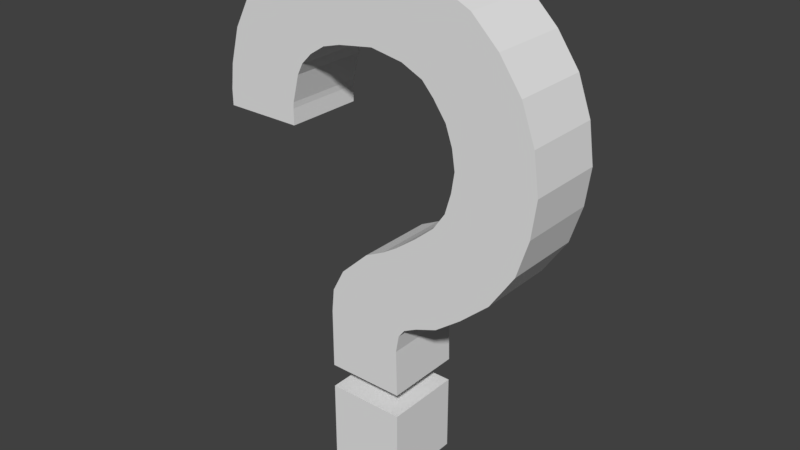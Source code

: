 # Source: Questionblend.blend  (saved by Blender 2.79.0; exported with 4.5.12 LTS)
import bpy
from mathutils import Matrix  # noqa: F401  (used for matrix-valued properties, if any)

bpy.ops.wm.read_factory_settings(use_empty=True)
scene = bpy.context.scene
scene.name = 'Scene'

# ---- collections
col_collection_1 = bpy.data.collections.new('Collection 1'); scene.collection.children.link(col_collection_1)

# ---- materials (node trees are filled in below, after node groups)
mat_material = bpy.data.materials.new('Material')
mat_material.alpha_threshold = 0.0
mat_material.use_transparent_shadow = False
mat_material.roughness = 0.5
mat_material.line_color = (0.0, 0.0, 0.0, 1.0)

# ---- material node trees

# ---- world
world_world = bpy.data.worlds.new('World'); scene.world = world_world
world_world.color = (0.05088, 0.05088, 0.05088)
world_world.use_sun_shadow = False
world_world.sun_shadow_jitter_overblur = 0.0
world_world.cycles.sampling_method = 'MANUAL'

# ---- meshes
me_question = bpy.data.meshes.new('Question')
me_question.from_pydata([(-1.0, -1.0, 0.0), (-1.0, -1.0, 2.0), (-1.0, 1.0, 0.0), (-1.0, 1.0, 2.0), (-1.0, -1.0, 2.616), (-1.0, -1.0, 4.168), (-1.0, 1.0, 2.616), (-1.0, 1.0, 4.168), (0.1049, -1.0, 6.057), (0.1049, 1.0, 6.057), (-0.6245, 1.0, 5.37), (-0.6245, -1.0, 5.37), (0.9738, -1.0, 6.532), (0.9738, 1.0, 6.532), (1.996, -1.0, 7.353), (1.996, 1.0, 7.353), (2.446, -1.0, 8.309), (2.446, 1.0, 8.309), (2.444, -1.0, 9.308), (2.444, 1.0, 9.308), (1.95, -1.0, 10.25), (1.95, 1.0, 10.25), (1.128, -1.0, 10.82), (1.128, 1.0, 10.82), (-0.5622, -1.0, 10.83), (-0.5622, 1.0, 10.83), (-1.406, -1.0, 10.45), (-1.406, 1.0, 10.45), (-1.818, -1.0, 9.891), (-1.818, 1.0, 9.891), (-1.992, -1.0, 9.206), (-1.992, 1.0, 9.206), (1.662, -1.0, 10.57), (1.662, 1.0, 10.57), (1.507, -1.0, 6.933), (1.507, 1.0, 6.933), (-1.02, -1.0, 10.7), (-1.02, 1.0, 10.7), (-1.671, -1.0, 10.18), (-1.671, 1.0, 10.18), (2.272, -1.0, 9.797), (2.272, 1.0, 9.797), (0.3292, -1.0, 10.96), (0.3292, 1.0, 10.96), (2.522, -1.0, 8.809), (2.522, 1.0, 8.809), (2.294, -1.0, 7.788), (2.294, 1.0, 7.788), (0.5882, -1.0, 6.291), (0.5882, 1.0, 6.291), (1.0, -1.0, 0.0), (1.0, -1.0, 2.0), (1.0, 1.0, 0.0), (1.0, 1.0, 2.0), (1.0, -1.0, 2.616), (0.9717, -1.0, 3.833), (1.0, 1.0, 2.616), (0.9717, 1.0, 3.833), (1.214, -1.0, 4.498), (1.214, 1.0, 4.498), (1.053, 1.0, 4.281), (1.053, -1.0, 4.281), (2.105, -1.0, 4.883), (2.105, 1.0, 4.883), (3.486, -1.0, 6.019), (3.486, 1.0, 6.019), (4.399, -1.0, 7.877), (4.399, 1.0, 7.877), (4.382, -1.0, 9.799), (4.382, 1.0, 9.799), (3.484, -1.0, 11.52), (3.484, 1.0, 11.52), (1.632, -1.0, 12.74), (1.632, 1.0, 12.74), (-0.8718, -1.0, 12.8), (-0.8718, 1.0, 12.8), (-2.629, -1.0, 12.02), (-2.629, 1.0, 12.02), (-3.689, -1.0, 10.6), (-3.689, 1.0, 10.6), (-3.93, -1.0, 9.699), (-3.93, 1.0, 9.699), (2.806, -1.0, 12.18), (2.806, 1.0, 12.18), (2.76, -1.0, 5.374), (2.76, 1.0, 5.374), (-1.796, -1.0, 12.52), (-1.796, 1.0, 12.52), (-3.277, -1.0, 11.37), (-3.277, 1.0, 11.37), (4.041, -1.0, 10.73), (4.041, 1.0, 10.73), (0.3651, -1.0, 12.96), (0.3651, 1.0, 12.96), (4.522, -1.0, 8.814), (4.522, 1.0, 8.814), (4.101, -1.0, 6.932), (4.101, 1.0, 6.932), (1.557, -1.0, 4.674), (1.557, 1.0, 4.674), (-2.008, -1.0, 9.054), (-2.008, 1.0, 9.054), (-4.006, -1.0, 9.054), (-4.006, 1.0, 9.054), (-2.008, -1.0, 8.648), (-2.008, 1.0, 8.648), (-4.006, -1.0, 8.648), (-4.006, 1.0, 8.648), (-0.9392, 1.0, 4.769), (-0.9392, -1.0, 4.769), (1.012, 1.0, 4.057), (1.012, -1.0, 4.057)], [], [(0, 1, 3, 2), (4, 5, 7, 6), (108, 109, 11, 10), (35, 34, 14, 15), (49, 48, 12, 13), (47, 46, 16, 17), (10, 11, 8, 9), (45, 44, 18, 19), (41, 40, 20, 21), (33, 32, 22, 23), (43, 42, 24, 25), (37, 36, 26, 27), (39, 38, 28, 29), (29, 28, 30, 31), (21, 20, 32, 33), (13, 12, 34, 35), (25, 24, 36, 37), (27, 26, 38, 39), (19, 18, 40, 41), (23, 22, 42, 43), (17, 16, 44, 45), (15, 14, 46, 47), (9, 8, 48, 49), (50, 52, 53, 51), (54, 56, 57, 55), (110, 60, 61, 111), (85, 65, 64, 84), (99, 63, 62, 98), (97, 67, 66, 96), (60, 59, 58, 61), (95, 69, 68, 94), (91, 71, 70, 90), (83, 73, 72, 82), (93, 75, 74, 92), (87, 77, 76, 86), (89, 79, 78, 88), (79, 81, 80, 78), (71, 83, 82, 70), (63, 85, 84, 62), (75, 87, 86, 74), (77, 89, 88, 76), (69, 91, 90, 68), (73, 93, 92, 72), (67, 95, 94, 66), (65, 97, 96, 64), (59, 99, 98, 58), (0, 2, 52, 50), (1, 0, 50, 51), (3, 1, 51, 53), (2, 3, 53, 52), (4, 6, 56, 54), (5, 4, 54, 55), (6, 7, 57, 56), (108, 10, 60, 110), (109, 5, 55, 111), (12, 48, 98, 62), (8, 11, 61, 58), (10, 9, 59, 60), (9, 49, 99, 59), (14, 34, 84, 64), (13, 35, 85, 63), (16, 46, 96, 66), (15, 47, 97, 65), (18, 44, 94, 68), (17, 45, 95, 67), (20, 40, 90, 70), (19, 41, 91, 69), (22, 32, 82, 72), (21, 33, 83, 71), (24, 42, 92, 74), (23, 43, 93, 73), (26, 36, 86, 76), (25, 37, 87, 75), (28, 38, 88, 78), (27, 39, 89, 77), (31, 30, 100, 101), (30, 28, 78, 80), (29, 31, 81, 79), (32, 20, 70, 82), (33, 23, 73, 83), (34, 12, 62, 84), (35, 15, 65, 85), (36, 24, 74, 86), (37, 27, 77, 87), (38, 26, 76, 88), (39, 29, 79, 89), (40, 18, 68, 90), (41, 21, 71, 91), (42, 22, 72, 92), (43, 25, 75, 93), (44, 16, 66, 94), (45, 19, 69, 95), (46, 14, 64, 96), (47, 17, 67, 97), (48, 8, 58, 98), (49, 13, 63, 99), (103, 101, 105, 107), (81, 31, 101, 103), (80, 81, 103, 102), (30, 80, 102, 100), (105, 104, 106, 107), (102, 103, 107, 106), (100, 102, 106, 104), (101, 100, 104, 105), (11, 109, 111, 61), (7, 108, 110, 57), (57, 110, 111, 55), (7, 5, 109, 108)])
me_question.materials.append(mat_material)
me_question.use_remesh_preserve_volume = False
me_question.use_remesh_preserve_attributes = False
me_question.use_mirror_vertex_groups = False
me_question.update()

# ---- objects
ob_question = bpy.data.objects.new('Question', me_question)

# ---- transforms, parenting, visibility, modifiers, constraints
ob_question.location = (0.0, 0.0, 0.0)
ob_question.scale = (0.2986, 0.2986, 0.2986)
ob_question.lock_rotations_4d = False
ob_question.empty_display_type = 'ARROWS'
ob_question.lineart.crease_threshold = 0.0

# ---- collection membership
col_collection_1.objects.link(ob_question)

# ---- scene / render settings (as saved in the file)
scene.frame_start = 1; scene.frame_end = 250; scene.frame_set(1)
scene.render.engine = 'BLENDER_EEVEE_NEXT'
scene.render.resolution_percentage = 50
scene.render.dither_intensity = 0.0
scene.cycles.use_denoising = False
scene.cycles.samples = 128
scene.cycles.sampling_pattern = 'TABULATED_SOBOL'
scene.cycles.use_adaptive_sampling = False
scene.cycles.use_light_tree = False
scene.cycles.blur_glossy = 0.0
scene.cycles.sample_clamp_indirect = 0.0
scene.view_settings.view_transform = 'Standard'
bpy.context.view_layer.update()

# ---- added for rendering (the .blend has no active camera and no usable light): camera, sun
cam_auto = bpy.data.cameras.new('AutoCamera')
cam_auto.lens = 50.0
cam_auto.sensor_width = 36.0
cam_auto.clip_end = 1000.0
ob_auto_camera = bpy.data.objects.new('AutoCamera', cam_auto)
scene.collection.objects.link(ob_auto_camera)
ob_auto_camera.location = (4.39829, -5.18542, 5.39162)
ob_auto_camera.rotation_euler = (1.09748, -7.21219e-08, 0.694738)
scene.camera = ob_auto_camera
light_auto_sun = bpy.data.lights.new('AutoSun', 'SUN')
light_auto_sun.energy = 3.0
light_auto_sun.angle = 0.0523599
ob_auto_sun = bpy.data.objects.new('AutoSun', light_auto_sun)
scene.collection.objects.link(ob_auto_sun)
ob_auto_sun.rotation_euler = (0.872665, 0.174533, 0.523599)
bpy.context.view_layer.update()
